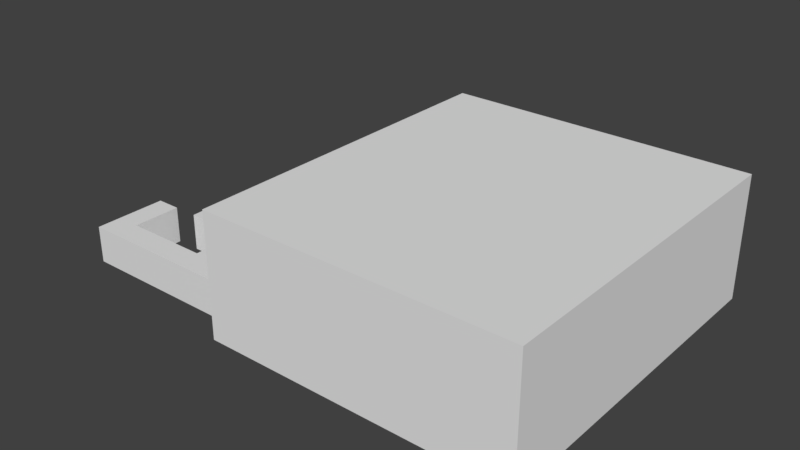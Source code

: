 # Source: ROOMS.blend  (saved by Blender 2.79.0; exported with 4.5.12 LTS)
import bpy
from mathutils import Matrix  # noqa: F401  (used for matrix-valued properties, if any)

bpy.ops.wm.read_factory_settings(use_empty=True)
scene = bpy.context.scene
scene.name = 'Scene'

# ---- collections
col_collection_1 = bpy.data.collections.new('Collection 1'); scene.collection.children.link(col_collection_1)

# ---- materials (node trees are filled in below, after node groups)
mat_material = bpy.data.materials.new('Material')
mat_material.alpha_threshold = 0.0
mat_material.roughness = 0.5
mat_material.line_color = (0.0, 0.0, 0.0, 1.0)

# ---- material node trees

# ---- world
world_world = bpy.data.worlds.new('World'); scene.world = world_world
world_world.color = (0.05088, 0.05088, 0.05088)
world_world.use_sun_shadow = False
world_world.sun_shadow_jitter_overblur = 0.0
world_world.cycles.sampling_method = 'MANUAL'

# ---- meshes
me_cube_007 = bpy.data.meshes.new('Cube.007')
me_cube_007.from_pydata([(-1.0, -1.0, -1.0), (-1.0, -1.0, 1.0), (-1.0, 3.0, -1.0), (-1.0, 3.0, 1.0), (3.0, -1.0, -1.0), (3.0, -1.0, 1.0), (3.0, 3.0, -1.0), (3.0, 3.0, 1.0)], [], [(0, 1, 3, 2), (2, 3, 7, 6), (6, 7, 5, 4), (4, 5, 1, 0), (2, 6, 4, 0), (7, 3, 1, 5)])
me_cube_007.use_remesh_preserve_volume = False
me_cube_007.use_remesh_preserve_attributes = False
me_cube_007.use_mirror_vertex_groups = False
me_cube_007.update()
me_cube_006 = bpy.data.meshes.new('Cube.006')
me_cube_006.from_pydata([(-1.0, -1.0, -1.0), (-1.0, -1.0, 2.0), (-1.0, 3.0, -1.0), (-1.0, 3.0, 2.0), (3.0, -1.0, -1.0), (3.0, -1.0, 2.0), (3.0, 3.0, -1.0), (3.0, 3.0, 2.0)], [], [(0, 1, 3, 2), (2, 3, 7, 6), (6, 7, 5, 4), (4, 5, 1, 0), (2, 6, 4, 0), (7, 3, 1, 5)])
me_cube_006.use_remesh_preserve_volume = False
me_cube_006.use_remesh_preserve_attributes = False
me_cube_006.use_mirror_vertex_groups = False
me_cube_006.update()
me_cube_005 = bpy.data.meshes.new('Cube.005')
me_cube_005.from_pydata([(-1.0, -1.0, -1.0), (-1.0, -1.0, 3.0), (-1.0, 3.0, -1.0), (-1.0, 3.0, 3.0), (3.0, -1.0, -1.0), (3.0, -1.0, 3.0), (3.0, 3.0, -1.0), (3.0, 3.0, 3.0)], [], [(0, 1, 3, 2), (2, 3, 7, 6), (6, 7, 5, 4), (4, 5, 1, 0), (2, 6, 4, 0), (7, 3, 1, 5)])
me_cube_005.use_remesh_preserve_volume = False
me_cube_005.use_remesh_preserve_attributes = False
me_cube_005.use_mirror_vertex_groups = False
me_cube_005.update()
me_cube_004 = bpy.data.meshes.new('Cube.004')
me_cube_004.from_pydata([(-1.0, -1.0, -1.0), (-1.0, -1.0, 4.0), (-1.0, 3.0, -1.0), (-1.0, 3.0, 4.0), (3.0, -1.0, -1.0), (3.0, -1.0, 4.0), (3.0, 3.0, -1.0), (3.0, 3.0, 4.0)], [], [(0, 1, 3, 2), (2, 3, 7, 6), (6, 7, 5, 4), (4, 5, 1, 0), (2, 6, 4, 0), (7, 3, 1, 5)])
me_cube_004.use_remesh_preserve_volume = False
me_cube_004.use_remesh_preserve_attributes = False
me_cube_004.use_mirror_vertex_groups = False
me_cube_004.update()
me_cube_008 = bpy.data.meshes.new('Cube.008')
me_cube_008.from_pydata([(-0.5, -1.0, 0.0), (-0.5, 1.0, 0.0), (7.0, -1.0, 3.0), (7.0, 1.0, 3.0), (7.0, -1.0, -1.431e-06), (7.0, 1.0, -1.431e-06)], [], [(0, 2, 3, 1), (4, 2, 0), (5, 1, 3)])
me_cube_008.use_remesh_preserve_volume = False
me_cube_008.use_remesh_preserve_attributes = False
me_cube_008.use_mirror_vertex_groups = False
me_cube_008.update()
me_cube_003 = bpy.data.meshes.new('Cube.003')
me_cube_003.from_pydata([(-1.0, -1.0, -1.0), (-1.0, -1.0, 5.0), (-1.0, 3.0, -1.0), (-1.0, 3.0, 5.0), (3.0, -1.0, -1.0), (3.0, -1.0, 5.0), (3.0, 3.0, -1.0), (3.0, 3.0, 5.0)], [], [(0, 1, 3, 2), (2, 3, 7, 6), (6, 7, 5, 4), (4, 5, 1, 0), (2, 6, 4, 0), (7, 3, 1, 5)])
me_cube_003.use_remesh_preserve_volume = False
me_cube_003.use_remesh_preserve_attributes = False
me_cube_003.use_mirror_vertex_groups = False
me_cube_003.update()
me_cube_002 = bpy.data.meshes.new('Cube.002')
me_cube_002.from_pydata([(-1.0, -1.0, -1.0), (-1.0, -1.0, 2.0), (-1.0, 8.5, -1.0), (-1.0, 8.5, 2.0), (1.0, -1.0, -1.0), (1.0, -1.0, 2.0), (1.0, 8.5, -1.0), (1.0, 8.5, 2.0)], [], [(0, 1, 3, 2), (2, 3, 7, 6), (6, 7, 5, 4), (4, 5, 1, 0), (2, 6, 4, 0), (7, 3, 1, 5)])
me_cube_002.use_remesh_preserve_volume = False
me_cube_002.use_remesh_preserve_attributes = False
me_cube_002.use_mirror_vertex_groups = False
me_cube_002.update()
me_cube_001 = bpy.data.meshes.new('Cube.001')
me_cube_001.from_pydata([(-0.5, -1.0, 0.0), (-0.5, -1.0, 0.2), (-0.5, 1.0, 0.0), (-0.5, 1.0, 0.2), (0.0, -1.0, 0.2), (0.0, 1.0, 0.2), (0.0, -1.0, 0.2), (0.0, -1.0, 0.4), (0.0, 1.0, 0.2), (0.0, 1.0, 0.4), (0.5, -1.0, 0.4), (0.5, 1.0, 0.4), (0.5, -1.0, 0.4), (0.5, -1.0, 0.6), (0.5, 1.0, 0.4), (0.5, 1.0, 0.6), (1.0, -1.0, 0.6), (1.0, 1.0, 0.6), (1.0, -1.0, 0.6), (1.0, -1.0, 0.8), (1.0, 1.0, 0.6), (1.0, 1.0, 0.8), (1.5, -1.0, 0.8), (1.5, 1.0, 0.8), (1.5, -1.0, 0.8), (1.5, -1.0, 1.0), (1.5, 1.0, 0.8), (1.5, 1.0, 1.0), (2.0, -1.0, 1.0), (2.0, 1.0, 1.0), (2.0, -1.0, 1.0), (2.0, -1.0, 1.2), (2.0, 1.0, 1.0), (2.0, 1.0, 1.2), (2.5, -1.0, 1.2), (2.5, 1.0, 1.2), (2.5, -1.0, 1.2), (2.5, -1.0, 1.4), (2.5, 1.0, 1.2), (2.5, 1.0, 1.4), (3.0, -1.0, 1.4), (3.0, 1.0, 1.4), (3.0, -1.0, 1.4), (3.0, -1.0, 1.6), (3.0, 1.0, 1.4), (3.0, 1.0, 1.6), (3.5, -1.0, 1.6), (3.5, 1.0, 1.6), (3.5, -1.0, 1.6), (3.5, -1.0, 1.8), (3.5, 1.0, 1.6), (3.5, 1.0, 1.8), (4.0, -1.0, 1.8), (4.0, 1.0, 1.8), (4.0, -1.0, 1.8), (4.0, -1.0, 2.0), (4.0, 1.0, 1.8), (4.0, 1.0, 2.0), (4.5, -1.0, 2.0), (4.5, 1.0, 2.0), (4.5, -1.0, 2.0), (4.5, -1.0, 2.2), (4.5, 1.0, 2.0), (4.5, 1.0, 2.2), (5.0, -1.0, 2.2), (5.0, 1.0, 2.2), (5.0, -1.0, 2.2), (5.0, -1.0, 2.4), (5.0, 1.0, 2.2), (5.0, 1.0, 2.4), (5.5, -1.0, 2.4), (5.5, 1.0, 2.4), (5.5, -1.0, 2.4), (5.5, -1.0, 2.6), (5.5, 1.0, 2.4), (5.5, 1.0, 2.6), (6.0, -1.0, 2.6), (6.0, 1.0, 2.6), (6.0, -1.0, 2.6), (6.0, -1.0, 2.8), (6.0, 1.0, 2.6), (6.0, 1.0, 2.8), (6.5, -1.0, 2.8), (6.5, 1.0, 2.8), (6.5, -1.0, 2.8), (6.5, -1.0, 3.0), (6.5, 1.0, 2.8), (6.5, 1.0, 3.0), (7.0, -1.0, 3.0), (7.0, 1.0, 3.0), (7.0, -1.0, -1.431e-06), (7.0, 1.0, -1.431e-06)], [], [(0, 1, 3, 2), (5, 3, 1, 4), (2, 3, 5), (1, 0, 4), (6, 7, 9, 8), (11, 9, 7, 10), (8, 9, 11), (7, 6, 10), (12, 13, 15, 14), (17, 15, 13, 16), (14, 15, 17), (13, 12, 16), (18, 19, 21, 20), (23, 21, 19, 22), (20, 21, 23), (19, 18, 22), (24, 25, 27, 26), (29, 27, 25, 28), (26, 27, 29), (25, 24, 28), (30, 31, 33, 32), (35, 33, 31, 34), (32, 33, 35), (31, 30, 34), (36, 37, 39, 38), (41, 39, 37, 40), (38, 39, 41), (37, 36, 40), (42, 43, 45, 44), (47, 45, 43, 46), (44, 45, 47), (43, 42, 46), (48, 49, 51, 50), (53, 51, 49, 52), (50, 51, 53), (49, 48, 52), (54, 55, 57, 56), (59, 57, 55, 58), (56, 57, 59), (55, 54, 58), (60, 61, 63, 62), (65, 63, 61, 64), (62, 63, 65), (61, 60, 64), (66, 67, 69, 68), (71, 69, 67, 70), (68, 69, 71), (67, 66, 70), (72, 73, 75, 74), (77, 75, 73, 76), (74, 75, 77), (73, 72, 76), (78, 79, 81, 80), (83, 81, 79, 82), (80, 81, 83), (79, 78, 82), (84, 85, 87, 86), (89, 87, 85, 88), (86, 87, 89), (85, 84, 88), (90, 88, 0), (91, 2, 89)])
me_cube_001.use_remesh_preserve_volume = False
me_cube_001.use_remesh_preserve_attributes = False
me_cube_001.use_mirror_vertex_groups = False
me_cube_001.update()
me_cube = bpy.data.meshes.new('Cube')
me_cube.from_pydata([(1.0, 1.0, 0.0), (1.0, -1.0, 0.0), (-1.0, -1.0, 0.0), (-1.0, 1.0, 0.0), (1.0, 1.0, 3.0), (1.0, -1.0, 3.0), (-1.0, -1.0, 3.0), (-1.0, 1.0, 3.0), (5.0, 1.0, 1.788e-07), (5.0, -1.0, 1.788e-07), (5.0, 1.0, 3.0), (5.0, -1.0, 3.0), (1.0, 5.0, 8.345e-07), (-1.0, 5.0, 8.345e-07), (1.0, 5.0, 3.0), (-1.0, 5.0, 3.0), (1.0, 7.0, 1.311e-06), (-1.0, 7.0, 1.311e-06), (1.0, 7.0, 3.0), (-1.0, 7.0, 3.0), (-6.0, 5.0, 1.192e-07), (-6.0, 5.0, 3.0), (-6.0, 7.0, 5.96e-07), (-6.0, 7.0, 3.0), (-8.0, -1.0, -9.537e-07), (-8.0, 1.0, -9.537e-07), (-8.0, -1.0, 3.0), (-8.0, 1.0, 3.0), (-10.0, -1.0, -1.192e-06), (-10.0, 1.0, -1.192e-06), (-10.0, -1.0, 3.0), (-10.0, 1.0, 3.0), (-8.0, 5.0, -2.384e-07), (-8.0, 5.0, 3.0), (-10.0, 5.0, -4.768e-07), (-10.0, 5.0, 3.0), (5.0, 25.0, 1.788e-07), (5.0, -3.0, 1.788e-07), (5.0, 25.0, 3.0), (5.0, -3.0, 3.0), (30.0, 25.0, 1.788e-07), (30.0, -3.0, 1.788e-07), (30.0, 25.0, 3.0), (30.0, -3.0, 3.0), (5.0, 1.0, 10.0), (5.0, -1.0, 10.0), (5.0, 25.0, 10.0), (5.0, -3.0, 10.0), (30.0, 25.0, 10.0), (30.0, -3.0, 10.0)], [], [(0, 3, 2, 1), (4, 5, 6, 7), (42, 43, 49, 48), (1, 2, 6, 5), (7, 27, 25, 3), (3, 13, 15, 7), (11, 39, 37, 9), (5, 11, 9, 1), (0, 8, 10, 4), (11, 10, 44, 45), (15, 19, 18, 14), (0, 12, 13, 3), (4, 14, 12, 0), (7, 15, 14, 4), (18, 19, 17, 16), (14, 18, 16, 12), (19, 23, 22, 17), (12, 16, 17, 13), (20, 22, 23, 21), (17, 22, 20, 13), (13, 20, 21, 15), (15, 21, 23, 19), (26, 30, 31, 27), (3, 25, 24, 2), (2, 24, 26, 6), (6, 26, 27, 7), (28, 29, 31, 30), (24, 28, 30, 26), (31, 35, 33, 27), (25, 29, 28, 24), (33, 35, 34, 32), (29, 34, 35, 31), (25, 32, 34, 29), (27, 33, 32, 25), (37, 41, 9), (38, 42, 48, 46), (0, 1, 9, 8), (8, 36, 38, 10), (40, 41, 43, 42), (36, 40, 42, 38), (39, 43, 41, 37), (4, 10, 11, 5), (9, 41, 40, 8), (36, 8, 40), (44, 46, 48), (49, 45, 44, 48), (45, 49, 47), (10, 38, 46, 44), (39, 11, 45, 47), (43, 39, 47, 49)])
_uv = me_cube.uv_layers.new(name='UVMap')
_uv.uv.foreach_set('vector', [0.7589, 0.2004, 0.6793, 0.2004, 0.6793, 0.1207, 0.7589, 0.1207, 0.08008, 0.8402, 0.08008, 0.9199, 0.0004102, 0.9199, 0.0004102, 0.8402, 0.4394, 0.5988, 0.4394, 0.3199, 0.4394, 0.3199, 0.4394, 0.5988, 0.7183, 0.1199, 0.6386, 0.1199, 0.6386, 0.0004102, 0.7183, 0.0004102, 0.2793, 0.8394, 0.0004102, 0.8394, 0.0004102, 0.7199, 0.2793, 0.7199, 0.8402, 0.5996, 0.9996, 0.5996, 0.9996, 0.7191, 0.8402, 0.7191, 0.2801, 0.1207, 0.3598, 0.1207, 0.3598, 0.2402, 0.2801, 0.2402, 0.7183, 0.0004102, 0.8776, 0.0004102, 0.8776, 0.1199, 0.7183, 0.1199, 0.4402, 0.5996, 0.5996, 0.5996, 0.5996, 0.7191, 0.4402, 0.7191, 0.2394, 0.9199, 0.2394, 0.8402, 0.2394, 0.8402, 0.2394, 0.9199, 0.8793, 0.8394, 0.9589, 0.8394, 0.9589, 0.9191, 0.8793, 0.9191, 0.6793, 0.2012, 0.8386, 0.2012, 0.8386, 0.2809, 0.6793, 0.2809, 0.8004, 0.5589, 0.8004, 0.3996, 0.9199, 0.3996, 0.9199, 0.5589, 0.7199, 0.8394, 0.8793, 0.8394, 0.8793, 0.9191, 0.7199, 0.9191, 0.2793, 0.7191, 0.1996, 0.7191, 0.1996, 0.5996, 0.2793, 0.5996, 0.8004, 0.3996, 0.8004, 0.3199, 0.9199, 0.3199, 0.9199, 0.3996, 0.1996, 0.7191, 0.0004102, 0.7191, 0.0004102, 0.5996, 0.1996, 0.5996, 0.8386, 0.2012, 0.9183, 0.2012, 0.9183, 0.2809, 0.8386, 0.2809, 0.5598, 0.5191, 0.5598, 0.5988, 0.4402, 0.5988, 0.4402, 0.5191, 0.4394, 0.9979, 0.2402, 0.9979, 0.2402, 0.9183, 0.4394, 0.9183, 0.5598, 0.3199, 0.5598, 0.5191, 0.4402, 0.5191, 0.4402, 0.3199, 0.9191, 0.9996, 0.7199, 0.9996, 0.7199, 0.9199, 0.9191, 0.9199, 0.4402, 0.9606, 0.4402, 0.8809, 0.5199, 0.8809, 0.5199, 0.9606, 0.7191, 0.7996, 0.4402, 0.7996, 0.4402, 0.7199, 0.7191, 0.7199, 0.6386, 0.1199, 0.3598, 0.1199, 0.3598, 0.0004103, 0.6386, 0.0004102, 0.7191, 0.8801, 0.4402, 0.8801, 0.4402, 0.8004, 0.7191, 0.8004, 0.5606, 0.3199, 0.6402, 0.3199, 0.6402, 0.4394, 0.5606, 0.4394, 0.3598, 0.1199, 0.2801, 0.1199, 0.2801, 0.0004103, 0.3598, 0.0004103, 0.5199, 0.8809, 0.6793, 0.8809, 0.6793, 0.9606, 0.5199, 0.9606, 0.6402, 0.4402, 0.6402, 0.5199, 0.5606, 0.5199, 0.5606, 0.4402, 0.7199, 0.6793, 0.7199, 0.5996, 0.8394, 0.5996, 0.8394, 0.6793, 0.6402, 0.3199, 0.7996, 0.3199, 0.7996, 0.4394, 0.6402, 0.4394, 0.6402, 0.4402, 0.7996, 0.4402, 0.7996, 0.5199, 0.6402, 0.5199, 0.7199, 0.8386, 0.7199, 0.6793, 0.8394, 0.6793, 0.8394, 0.8386, 0.0004102, 0.3199, 0.3191, 0.3199, 0.0004103, 0.3996, 0.4394, 0.9175, 0.4394, 0.5988, 0.4394, 0.5988, 0.4394, 0.9175, 0.7589, 0.2004, 0.7589, 0.1207, 0.9183, 0.1207, 0.9183, 0.2004, 0.5996, 0.5996, 0.7191, 0.5996, 0.7191, 0.7191, 0.5996, 0.7191, 0.3199, 0.5988, 0.3199, 0.3199, 0.4394, 0.3199, 0.4394, 0.5988, 0.3199, 0.9175, 0.3199, 0.5988, 0.4394, 0.5988, 0.4394, 0.9175, 0.3598, 0.1207, 0.6784, 0.1207, 0.6784, 0.2402, 0.3598, 0.2402, 0.08008, 0.8402, 0.2394, 0.8402, 0.2394, 0.9199, 0.08008, 0.9199, 0.0004103, 0.3996, 0.3191, 0.3199, 0.3191, 0.5988, 0.0004103, 0.4793, 0.0004103, 0.5988, 0.0004103, 0.4793, 0.3191, 0.5988, 0.1598, 0.0004103, 0.2793, 0.0004102, 0.2793, 0.3191, 0.0004103, 0.3191, 0.08008, 0.0004103, 0.1598, 0.0004103, 0.2793, 0.3191, 0.08008, 0.0004103, 0.0004103, 0.3191, 0.0004102, 0.0004103, 0.5996, 0.7191, 0.7191, 0.7191, 0.7191, 0.7191, 0.5996, 0.7191, 0.3598, 0.1207, 0.2801, 0.1207, 0.2801, 0.1207, 0.3598, 0.1207, 0.6784, 0.1207, 0.3598, 0.1207, 0.3598, 0.1207, 0.6784, 0.1207])
me_cube.materials.append(mat_material)
me_cube.use_remesh_preserve_volume = False
me_cube.use_remesh_preserve_attributes = False
me_cube.use_mirror_vertex_groups = False
me_cube.update()

# ---- objects
ob_cube_008 = bpy.data.objects.new('Cube.008', me_cube_007)
ob_cube_007 = bpy.data.objects.new('Cube.007', me_cube_006)
ob_cube_006 = bpy.data.objects.new('Cube.006', me_cube_005)
ob_cube_005 = bpy.data.objects.new('Cube.005', me_cube_004)
ob_cube_003 = bpy.data.objects.new('Cube.003', me_cube_008)
ob_cube_004 = bpy.data.objects.new('Cube.004', me_cube_003)
ob_cube_002 = bpy.data.objects.new('Cube.002', me_cube_002)
ob_cube_001 = bpy.data.objects.new('Cube.001', me_cube_001)
ob_cube = bpy.data.objects.new('Cube', me_cube)

# ---- transforms, parenting, visibility, modifiers, constraints
ob_cube_008.location = (11.0, 7.5, 1.0)
ob_cube_008.lineart.crease_threshold = 0.0
ob_cube_007.location = (9.0, 16.5, 1.0)
ob_cube_007.lineart.crease_threshold = 0.0
ob_cube_006.location = (17.0, 17.5, 1.0)
ob_cube_006.lineart.crease_threshold = 0.0
ob_cube_005.location = (24.0, 15.5, 1.0)
ob_cube_005.lineart.crease_threshold = 0.0
ob_cube_003.location = (21.0, 1.5, 3.0)
ob_cube_003.rotation_euler = (0.0, -0.0, 1.571)
ob_cube_003.lineart.crease_threshold = 0.0
ob_cube_004.location = (21.0, 9.5, 1.0)
ob_cube_004.lineart.crease_threshold = 0.0
ob_cube_002.location = (21.0, 0.0, 1.0)
ob_cube_002.lineart.crease_threshold = 0.0
ob_cube_001.location = (13.0, 0.0, 0.0)
ob_cube_001.lineart.crease_threshold = 0.0
ob_cube.location = (0.0, 0.0, 0.0)
ob_cube.lock_rotations_4d = False
ob_cube.empty_display_type = 'ARROWS'
ob_cube.lineart.crease_threshold = 0.0

# ---- collection membership
col_collection_1.objects.link(ob_cube_008)
col_collection_1.objects.link(ob_cube_007)
col_collection_1.objects.link(ob_cube_006)
col_collection_1.objects.link(ob_cube_005)
col_collection_1.objects.link(ob_cube_003)
col_collection_1.objects.link(ob_cube_004)
col_collection_1.objects.link(ob_cube_002)
col_collection_1.objects.link(ob_cube_001)
col_collection_1.objects.link(ob_cube)

# ---- scene / render settings (as saved in the file)
scene.frame_start = 1; scene.frame_end = 250; scene.frame_set(1)
scene.render.engine = 'CYCLES'
scene.render.resolution_percentage = 50
scene.render.dither_intensity = 0.0
scene.cycles.use_denoising = False
scene.cycles.samples = 128
scene.cycles.sampling_pattern = 'TABULATED_SOBOL'
scene.cycles.use_adaptive_sampling = False
scene.cycles.use_light_tree = False
scene.cycles.blur_glossy = 0.0
scene.cycles.sample_clamp_indirect = 0.0
scene.view_settings.view_transform = 'Standard'
bpy.context.view_layer.update()

# ---- added for rendering (the .blend has no active camera and no usable light): camera, sun
cam_auto = bpy.data.cameras.new('AutoCamera')
cam_auto.lens = 50.0
cam_auto.sensor_width = 36.0
cam_auto.clip_end = 1000.0
ob_auto_camera = bpy.data.objects.new('AutoCamera', cam_auto)
scene.collection.objects.link(ob_auto_camera)
ob_auto_camera.location = (56.113, -44.3356, 41.8904)
ob_auto_camera.rotation_euler = (1.09748, -7.21219e-08, 0.694738)
scene.camera = ob_auto_camera
light_auto_sun = bpy.data.lights.new('AutoSun', 'SUN')
light_auto_sun.energy = 3.0
light_auto_sun.angle = 0.0523599
ob_auto_sun = bpy.data.objects.new('AutoSun', light_auto_sun)
scene.collection.objects.link(ob_auto_sun)
ob_auto_sun.rotation_euler = (0.872665, 0.174533, 0.523599)
bpy.context.view_layer.update()
